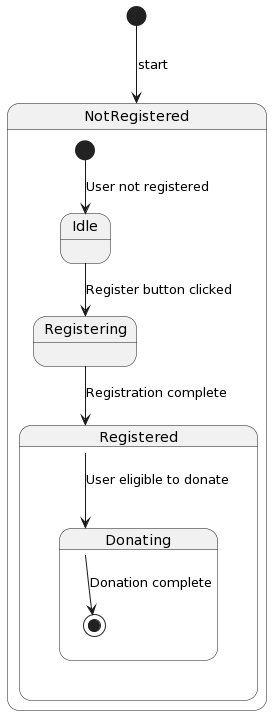

The diagram above was rendered by PlantUML. Its source (embedded in the PNG):
@startuml
[*] --> NotRegistered: start

state NotRegistered {
  [*] --> Idle: User not registered
  Idle --> Registering: Register button clicked
  Registering --> Registered: Registration complete
}

state Registered {
  Registered --> Donating: User eligible to donate
}

state Donating {
  Donating --> [*]: Donation complete
}
@enduml